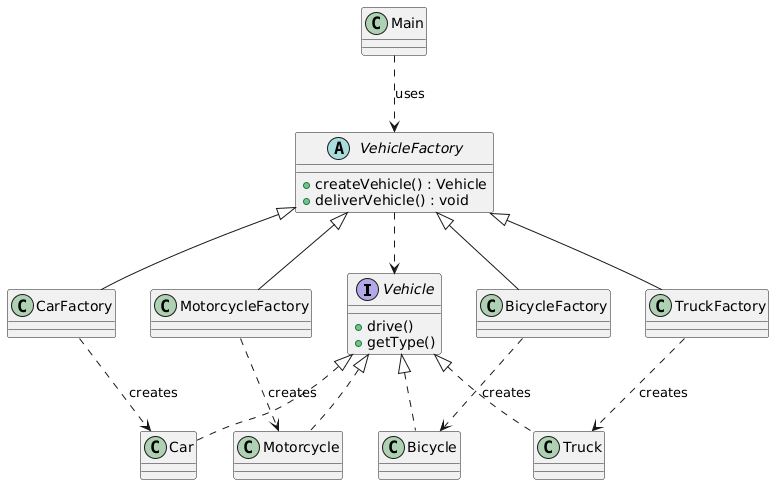

The diagram above was rendered by PlantUML. Its source (embedded in the PNG):
@startuml
interface Vehicle {
    +drive()
    +getType()
  }

  abstract class VehicleFactory {
    +createVehicle() : Vehicle
    +deliverVehicle() : void
  }

  class Car
  class Motorcycle
  class Bicycle
  class Truck

  class CarFactory
  class MotorcycleFactory
  class BicycleFactory
  class TruckFactory

  class Main

  Vehicle <|.. Car
  Vehicle <|.. Motorcycle
  Vehicle <|.. Bicycle
  Vehicle <|.. Truck

  VehicleFactory <|-- CarFactory
  VehicleFactory <|-- MotorcycleFactory
  VehicleFactory <|-- BicycleFactory
  VehicleFactory <|-- TruckFactory

  CarFactory ..> Car : creates
  MotorcycleFactory ..> Motorcycle : creates
  BicycleFactory ..> Bicycle : creates
  TruckFactory ..> Truck : creates

  VehicleFactory ..> Vehicle
  Main ..> VehicleFactory : uses
@enduml